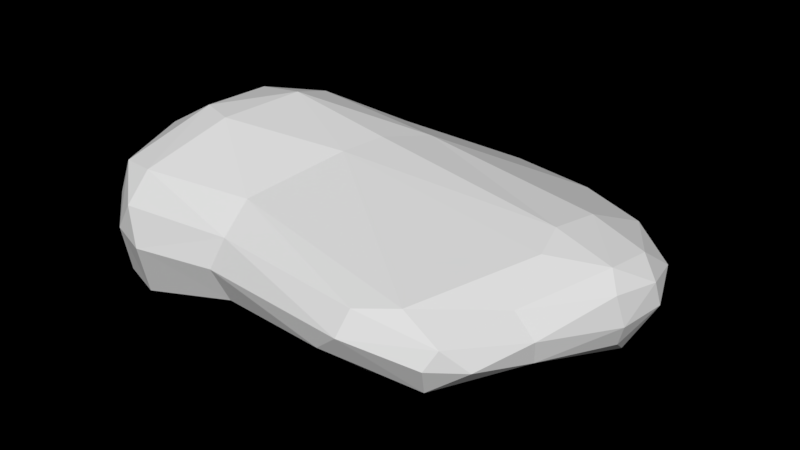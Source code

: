 # Source: Roca_S_6.blend  (saved by Blender 2.79.0; exported with 4.5.12 LTS)
import bpy
from mathutils import Matrix  # noqa: F401  (used for matrix-valued properties, if any)

bpy.ops.wm.read_factory_settings(use_empty=True)
scene = bpy.context.scene
scene.name = 'Scene'

# ---- collections
col_collection_1 = bpy.data.collections.new('Collection 1'); scene.collection.children.link(col_collection_1)

# ---- world
world_world = bpy.data.worlds.new('World'); scene.world = world_world
world_world.use_nodes = True; world_world.node_tree.nodes.clear()
_N = world_world.node_tree.nodes; _L = world_world.node_tree.links
n0 = _N.new('ShaderNodeOutputWorld'); n0.name = 'World Output'; n0.location = (300, 300)
n0.is_active_output = True
world_world.color = (0.05088, 0.05088, 0.05088)
world_world.use_sun_shadow = False
world_world.sun_shadow_jitter_overblur = 0.0
world_world.cycles.sampling_method = 'MANUAL'

# ---- meshes
me_cube = bpy.data.meshes.new('Cube')
me_cube.from_pydata([(-0.2006, -0.5886, -1.265), (-0.1972, -0.6249, 1.343), (0.1865, 0.5437, -1.333), (-0.5972, 0.7097, 0.9747), (3.307, -0.5269, -1.209), (3.247, -0.3236, 1.015), (3.262, 0.8389, -1.193), (3.21, 1.129, 0.8179), (0.4205, -0.7328, -0.39), (0.1863, 0.7288, -0.7547), (3.496, 1.217, -0.6097), (3.605, -0.7778, -0.3162), (-1.407, -0.9759, 0.4657), (-1.154, 0.8577, 0.1597), (2.965, 1.543, 0.2316), (3.171, -1.021, 0.4137), (-0.469, 0.2101, -1.453), (-0.3232, -0.1942, -1.445), (-0.5611, -0.2141, 1.393), (-0.6877, 0.2401, 1.394), (3.22, -0.01744, -1.377), (3.24, 0.3916, -1.403), (3.659, 0.5543, 1.428), (3.554, 0.1119, 1.358), (5.727, -0.1666, 0.8858), (5.175, 0.3021, -1.51), (-0.6803, -0.2787, -0.5789), (-0.5164, 0.2768, -0.5757), (5.273, 0.991, -1.387), (5.708, 1.08, -0.9795), (-1.536, -0.3259, 0.4107), (-1.823, 0.3241, 0.4256), (1.636, 0.6885, -1.376), (1.358, 0.8518, 1.203), (1.626, -0.5048, -1.382), (1.356, -0.3992, 1.496), (2.562, -0.8258, -0.4079), (2.107, 1.026, -0.7429), (1.259, -0.9707, 0.503), (1.472, 1.318, 0.3413), (1.376, 0.4263, 1.787), (1.356, 0.05577, 1.706), (1.523, 0.3097, -1.602), (1.541, -0.02805, -1.594), (4.886, 1.605, -0.8949), (4.578, 0.9872, -1.481), (4.481, 0.3071, -1.627), (4.695, -0.107, 1.293), (4.547, -0.663, 1.045), (4.921, -1.181, -0.4992), (4.492, -0.852, -1.448), (4.399, 1.948, 0.1543), (4.491, -1.42, 0.2595), (4.462, 1.296, 0.8616), (4.409, -0.2294, -1.568), (4.735, 0.502, 1.322), (5.736, -0.6197, 0.7489), (5.891, -0.8171, -0.7595), (5.202, -0.8555, -1.376), (5.654, 1.281, 0.0829), (5.709, -1.057, 0.1937), (5.916, -0.197, -0.8628), (5.678, 0.9238, 0.6184), (5.737, -0.2689, 0.3365), (5.153, -0.2728, -1.508), (5.712, 0.3068, 0.8983), (5.986, 0.4238, -0.833), (5.759, 0.5619, 0.3749)], [], [(31, 19, 3, 13), (39, 33, 7, 14), (4, 20, 54, 50), (38, 35, 1, 12), (43, 20, 4, 34), (41, 18, 1, 35), (34, 36, 8, 0), (15, 11, 49, 52), (32, 37, 10, 6), (16, 27, 9, 2), (36, 38, 12, 8), (23, 5, 48, 47), (37, 39, 14, 10), (27, 31, 13, 9), (8, 12, 30, 26), (26, 30, 31, 27), (22, 23, 47, 55), (10, 14, 51, 44), (0, 8, 26, 17), (17, 26, 27, 16), (21, 6, 45, 46), (7, 22, 55, 53), (33, 3, 19, 40), (40, 19, 18, 41), (32, 6, 21, 42), (42, 21, 20, 43), (6, 10, 44, 45), (5, 15, 52, 48), (12, 1, 18, 30), (30, 18, 19, 31), (16, 42, 43, 17), (2, 32, 42, 16), (22, 40, 41, 23), (7, 33, 40, 22), (9, 13, 39, 37), (11, 15, 38, 36), (2, 9, 37, 32), (4, 11, 36, 34), (23, 41, 35, 5), (17, 43, 34, 0), (15, 5, 35, 38), (13, 3, 33, 39), (55, 47, 24, 65), (47, 48, 56, 24), (53, 55, 65, 62), (52, 49, 57, 60), (48, 52, 60, 56), (46, 45, 28, 25), (54, 46, 25, 64), (44, 51, 59, 29), (51, 53, 62, 59), (14, 7, 53, 51), (11, 4, 50, 49), (20, 21, 46, 54), (63, 24, 56, 60), (64, 61, 57, 58), (61, 63, 60, 57), (29, 59, 67, 66), (66, 67, 63, 61), (28, 29, 66, 25), (25, 66, 61, 64), (59, 62, 65, 67), (67, 65, 24, 63), (49, 50, 58, 57), (50, 54, 64, 58), (45, 44, 29, 28)])
me_cube.use_remesh_preserve_volume = False
me_cube.use_remesh_preserve_attributes = False
me_cube.use_mirror_vertex_groups = False
me_cube.update()

# ---- objects
ob_roca_s = bpy.data.objects.new('Roca_S', me_cube)

# ---- transforms, parenting, visibility, modifiers, constraints
ob_roca_s.location = (0.0, 0.0, 0.0)
ob_roca_s.rotation_euler = (1.571, 0.0, 3.142)
ob_roca_s.scale = (0.3987, 0.3987, 0.6271)
ob_roca_s.lineart.crease_threshold = 0.0
_m = ob_roca_s.modifiers.new('Subsurf', 'SUBSURF')
_m.uv_smooth = 'PRESERVE_CORNERS'
_m.quality = 2
_m.show_only_control_edges = False
_m = ob_roca_s.modifiers.new('Decimate', 'DECIMATE')
_m.ratio = 0.0913

# ---- collection membership
col_collection_1.objects.link(ob_roca_s)

# ---- scene / render settings (as saved in the file)
scene.frame_start = 1; scene.frame_end = 250; scene.frame_set(1)
scene.render.engine = 'CYCLES'
scene.render.resolution_percentage = 50
scene.render.dither_intensity = 0.0
scene.cycles.use_denoising = False
scene.cycles.samples = 128
scene.cycles.sampling_pattern = 'TABULATED_SOBOL'
scene.cycles.use_adaptive_sampling = False
scene.cycles.use_light_tree = False
scene.cycles.blur_glossy = 0.0
scene.cycles.sample_clamp_indirect = 0.0
scene.view_settings.view_transform = 'Standard'
bpy.context.view_layer.update()

# ---- added for rendering (the .blend has no active camera and no usable light): camera, sun
cam_auto = bpy.data.cameras.new('AutoCamera')
cam_auto.lens = 50.0
cam_auto.sensor_width = 36.0
cam_auto.clip_end = 1000.0
ob_auto_camera = bpy.data.objects.new('AutoCamera', cam_auto)
scene.collection.objects.link(ob_auto_camera)
ob_auto_camera.location = (2.51366, -4.02672, 2.80433)
ob_auto_camera.rotation_euler = (1.09748, -7.21219e-08, 0.694738)
scene.camera = ob_auto_camera
light_auto_sun = bpy.data.lights.new('AutoSun', 'SUN')
light_auto_sun.energy = 3.0
light_auto_sun.angle = 0.0523599
ob_auto_sun = bpy.data.objects.new('AutoSun', light_auto_sun)
scene.collection.objects.link(ob_auto_sun)
ob_auto_sun.rotation_euler = (0.872665, 0.174533, 0.523599)
bpy.context.view_layer.update()
